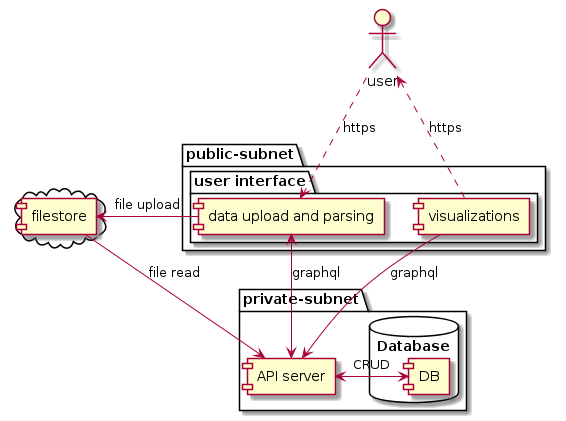

The diagram above was rendered by PlantUML. Its source (embedded in the PNG):
@startuml
actor "user"

package "public-subnet" {

  package "user interface" {
    [data upload and parsing]
    [visualizations]
  }

}

cloud {
  [filestore] as S3
}

package "private-subnet" {

  database "Database" {
    [DB] as db
  }

  [API server] as API

}

user ..> [data upload and parsing] : https
user <.. [visualizations] : https

[data upload and parsing] -left-> S3 : file upload

API <-- S3 : file read
API <-> db : CRUD

[data upload and parsing] <--> API : graphql
[visualizations] --> API : graphql
@enduml